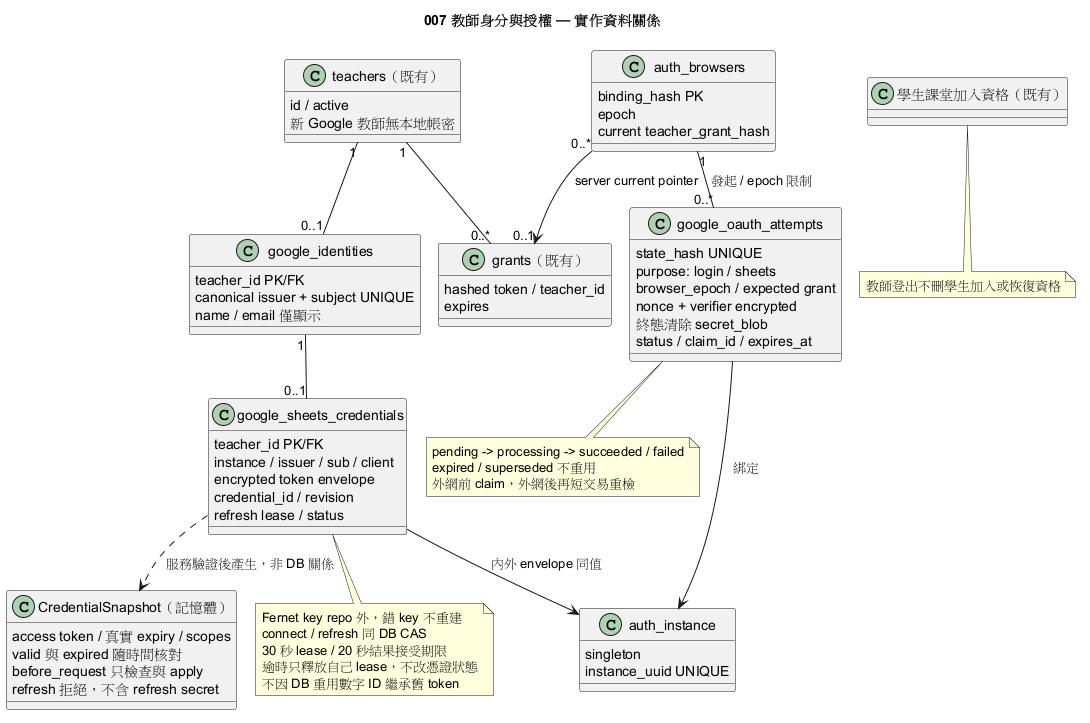

The diagram above was rendered by PlantUML. Its source (embedded in the PNG):
@startuml
!pragma layout smetana
title 007 教師身分與授權 — 實作資料關係
class "teachers（既有）" as Teacher {
  id / active
  新 Google 教師無本地帳密
}
class "google_identities" as Identity {
  teacher_id PK/FK
  canonical issuer + subject UNIQUE
  name / email 僅顯示
}
class "grants（既有）" as Grant {
  hashed token / teacher_id
  expires
}
class "auth_browsers" as Browser {
  binding_hash PK
  epoch
  current teacher_grant_hash
}
class "google_oauth_attempts" as Attempt {
  state_hash UNIQUE
  purpose: login / sheets
  browser_epoch / expected grant
  nonce + verifier encrypted
  終態清除 secret_blob
  status / claim_id / expires_at
}
class "auth_instance" as Instance {
  singleton
  instance_uuid UNIQUE
}
class "google_sheets_credentials" as Credential {
  teacher_id PK/FK
  instance / issuer / sub / client
  encrypted token envelope
  credential_id / revision
  refresh lease / status
}
class "CredentialSnapshot（記憶體）" as Snapshot {
  access token / 真實 expiry / scopes
  valid 與 expired 隨時間核對
  before_request 只檢查與 apply
  refresh 拒絕，不含 refresh secret
}
class "學生課堂加入資格（既有）" as Student
Teacher "1" -- "0..1" Identity
Teacher "1" -- "0..*" Grant
Browser "0..*" --> "0..1" Grant : server current pointer
Browser "1" -- "0..*" Attempt : 發起 / epoch 限制
Attempt --> Instance : 綁定
Credential --> Instance : 內外 envelope 同值
Identity "1" -- "0..1" Credential
Credential ..> Snapshot : 服務驗證後產生，非 DB 關係
note bottom of Attempt
pending -> processing -> succeeded / failed
expired / superseded 不重用
外網前 claim，外網後再短交易重檢
end note
note bottom of Credential
Fernet key repo 外，錯 key 不重建
connect / refresh 同 DB CAS
30 秒 lease / 20 秒結果接受期限
逾時只釋放自己 lease，不改憑證狀態
不因 DB 重用數字 ID 繼承舊 token
end note
note bottom of Student
教師登出不刪學生加入或恢復資格
end note
@enduml